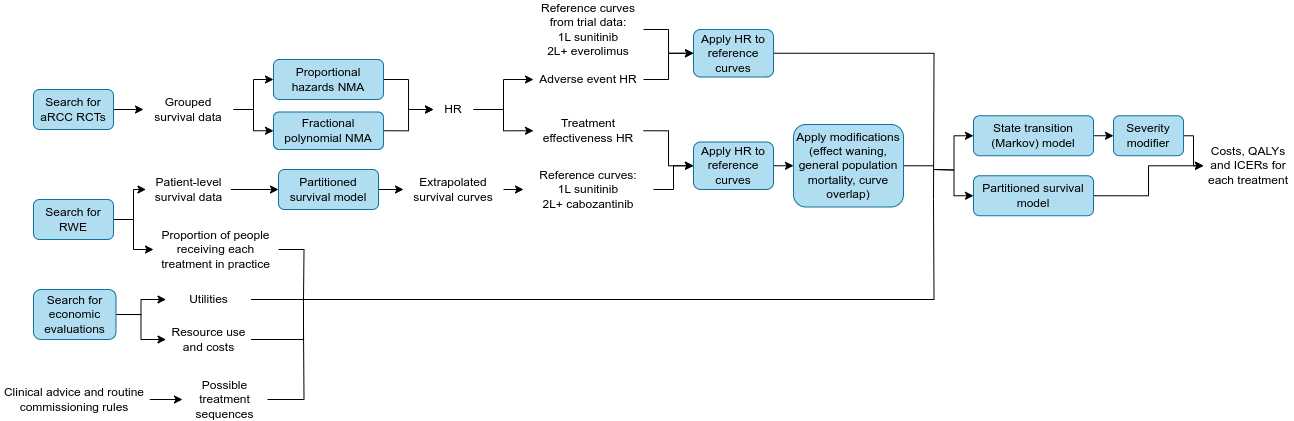

The diagram above was exported from draw.io. Its source (the exported page's mxGraphModel, read from the mxfile embedded in the PNG):
<mxGraphModel dx="454" dy="674" grid="1" gridSize="10" guides="1" tooltips="1" connect="1" arrows="1" fold="1" page="1" pageScale="1" pageWidth="827" pageHeight="1169" math="0" shadow="0">
  <root>
    <mxCell id="0" />
    <mxCell id="1" parent="0" />
    <mxCell id="tepPoc68Ynostsxfefrb-22" style="edgeStyle=orthogonalEdgeStyle;rounded=0;orthogonalLoop=1;jettySize=auto;html=1;exitX=1;exitY=0.5;exitDx=0;exitDy=0;entryX=0;entryY=0.5;entryDx=0;entryDy=0;" parent="1" source="tepPoc68Ynostsxfefrb-6" target="tepPoc68Ynostsxfefrb-7" edge="1">
      <mxGeometry relative="1" as="geometry" />
    </mxCell>
    <mxCell id="tepPoc68Ynostsxfefrb-6" value="Search for aRCC RCTs" style="rounded=1;whiteSpace=wrap;html=1;fillColor=#b1ddf0;strokeColor=#10739e;" parent="1" vertex="1">
      <mxGeometry x="180" y="240" width="80" height="40" as="geometry" />
    </mxCell>
    <mxCell id="tepPoc68Ynostsxfefrb-23" style="edgeStyle=orthogonalEdgeStyle;rounded=0;orthogonalLoop=1;jettySize=auto;html=1;exitX=1;exitY=0.5;exitDx=0;exitDy=0;entryX=0;entryY=0.5;entryDx=0;entryDy=0;" parent="1" source="tepPoc68Ynostsxfefrb-7" target="tepPoc68Ynostsxfefrb-9" edge="1">
      <mxGeometry relative="1" as="geometry" />
    </mxCell>
    <mxCell id="tepPoc68Ynostsxfefrb-24" style="edgeStyle=orthogonalEdgeStyle;rounded=0;orthogonalLoop=1;jettySize=auto;html=1;exitX=1;exitY=0.5;exitDx=0;exitDy=0;" parent="1" source="tepPoc68Ynostsxfefrb-7" target="tepPoc68Ynostsxfefrb-10" edge="1">
      <mxGeometry relative="1" as="geometry" />
    </mxCell>
    <mxCell id="tepPoc68Ynostsxfefrb-7" value="Grouped survival data" style="rounded=1;whiteSpace=wrap;html=1;fillColor=none;strokeColor=none;" parent="1" vertex="1">
      <mxGeometry x="290" y="240" width="90" height="40" as="geometry" />
    </mxCell>
    <mxCell id="tepPoc68Ynostsxfefrb-25" style="edgeStyle=orthogonalEdgeStyle;rounded=0;orthogonalLoop=1;jettySize=auto;html=1;exitX=1;exitY=0.5;exitDx=0;exitDy=0;entryX=0;entryY=0.5;entryDx=0;entryDy=0;" parent="1" source="tepPoc68Ynostsxfefrb-9" target="tepPoc68Ynostsxfefrb-11" edge="1">
      <mxGeometry relative="1" as="geometry" />
    </mxCell>
    <mxCell id="tepPoc68Ynostsxfefrb-9" value="Proportional hazards NMA" style="rounded=1;whiteSpace=wrap;html=1;fillColor=#b1ddf0;strokeColor=#10739e;" parent="1" vertex="1">
      <mxGeometry x="420" y="210" width="110" height="40" as="geometry" />
    </mxCell>
    <mxCell id="tepPoc68Ynostsxfefrb-26" style="edgeStyle=orthogonalEdgeStyle;rounded=0;orthogonalLoop=1;jettySize=auto;html=1;exitX=1;exitY=0.5;exitDx=0;exitDy=0;entryX=0;entryY=0.5;entryDx=0;entryDy=0;" parent="1" source="tepPoc68Ynostsxfefrb-10" target="tepPoc68Ynostsxfefrb-11" edge="1">
      <mxGeometry relative="1" as="geometry" />
    </mxCell>
    <mxCell id="tepPoc68Ynostsxfefrb-10" value="Fractional polynomial NMA" style="rounded=1;whiteSpace=wrap;html=1;fillColor=#b1ddf0;strokeColor=#10739e;" parent="1" vertex="1">
      <mxGeometry x="420" y="262.5" width="110" height="37.5" as="geometry" />
    </mxCell>
    <mxCell id="tepPoc68Ynostsxfefrb-45" style="edgeStyle=orthogonalEdgeStyle;rounded=0;orthogonalLoop=1;jettySize=auto;html=1;exitX=1;exitY=0.5;exitDx=0;exitDy=0;entryX=0;entryY=0.5;entryDx=0;entryDy=0;" parent="1" source="tepPoc68Ynostsxfefrb-11" target="tepPoc68Ynostsxfefrb-38" edge="1">
      <mxGeometry relative="1" as="geometry" />
    </mxCell>
    <mxCell id="tepPoc68Ynostsxfefrb-47" style="edgeStyle=orthogonalEdgeStyle;rounded=0;orthogonalLoop=1;jettySize=auto;html=1;exitX=1;exitY=0.5;exitDx=0;exitDy=0;entryX=0;entryY=0.5;entryDx=0;entryDy=0;" parent="1" source="tepPoc68Ynostsxfefrb-11" target="tepPoc68Ynostsxfefrb-46" edge="1">
      <mxGeometry relative="1" as="geometry" />
    </mxCell>
    <mxCell id="tepPoc68Ynostsxfefrb-11" value="HR" style="rounded=1;whiteSpace=wrap;html=1;fillColor=none;strokeColor=none;" parent="1" vertex="1">
      <mxGeometry x="580" y="247.5" width="40" height="25" as="geometry" />
    </mxCell>
    <mxCell id="tepPoc68Ynostsxfefrb-27" style="edgeStyle=orthogonalEdgeStyle;rounded=0;orthogonalLoop=1;jettySize=auto;html=1;exitX=1;exitY=0.5;exitDx=0;exitDy=0;entryX=0;entryY=0.5;entryDx=0;entryDy=0;" parent="1" source="tepPoc68Ynostsxfefrb-13" target="tepPoc68Ynostsxfefrb-14" edge="1">
      <mxGeometry relative="1" as="geometry" />
    </mxCell>
    <mxCell id="AXeaygmQXdkBwOUCzoVz-3" style="edgeStyle=orthogonalEdgeStyle;rounded=0;orthogonalLoop=1;jettySize=auto;html=1;exitX=1;exitY=0.5;exitDx=0;exitDy=0;entryX=0;entryY=0.5;entryDx=0;entryDy=0;" parent="1" source="tepPoc68Ynostsxfefrb-13" target="AXeaygmQXdkBwOUCzoVz-2" edge="1">
      <mxGeometry relative="1" as="geometry" />
    </mxCell>
    <mxCell id="tepPoc68Ynostsxfefrb-13" value="Search for RWE" style="rounded=1;whiteSpace=wrap;html=1;fillColor=#b1ddf0;strokeColor=#10739e;" parent="1" vertex="1">
      <mxGeometry x="180" y="350" width="80" height="40" as="geometry" />
    </mxCell>
    <mxCell id="tepPoc68Ynostsxfefrb-28" style="edgeStyle=orthogonalEdgeStyle;rounded=0;orthogonalLoop=1;jettySize=auto;html=1;exitX=1;exitY=0.5;exitDx=0;exitDy=0;entryX=0;entryY=0.5;entryDx=0;entryDy=0;" parent="1" source="tepPoc68Ynostsxfefrb-14" target="tepPoc68Ynostsxfefrb-15" edge="1">
      <mxGeometry relative="1" as="geometry" />
    </mxCell>
    <mxCell id="tepPoc68Ynostsxfefrb-14" value="Patient-level survival data" style="rounded=1;whiteSpace=wrap;html=1;fillColor=none;strokeColor=none;" parent="1" vertex="1">
      <mxGeometry x="292.5" y="320" width="85" height="40" as="geometry" />
    </mxCell>
    <mxCell id="tepPoc68Ynostsxfefrb-29" style="edgeStyle=orthogonalEdgeStyle;rounded=0;orthogonalLoop=1;jettySize=auto;html=1;exitX=1;exitY=0.5;exitDx=0;exitDy=0;entryX=0;entryY=0.5;entryDx=0;entryDy=0;" parent="1" source="tepPoc68Ynostsxfefrb-15" target="tepPoc68Ynostsxfefrb-16" edge="1">
      <mxGeometry relative="1" as="geometry" />
    </mxCell>
    <mxCell id="tepPoc68Ynostsxfefrb-15" value="Partitioned survival model" style="rounded=1;whiteSpace=wrap;html=1;fillColor=#b1ddf0;strokeColor=#10739e;" parent="1" vertex="1">
      <mxGeometry x="425" y="320" width="100" height="40" as="geometry" />
    </mxCell>
    <mxCell id="tepPoc68Ynostsxfefrb-37" style="edgeStyle=orthogonalEdgeStyle;rounded=0;orthogonalLoop=1;jettySize=auto;html=1;exitX=1;exitY=0.5;exitDx=0;exitDy=0;entryX=0;entryY=0.5;entryDx=0;entryDy=0;" parent="1" source="tepPoc68Ynostsxfefrb-16" target="tepPoc68Ynostsxfefrb-36" edge="1">
      <mxGeometry relative="1" as="geometry" />
    </mxCell>
    <mxCell id="tepPoc68Ynostsxfefrb-16" value="Extrapolated survival curves" style="rounded=1;whiteSpace=wrap;html=1;fillColor=none;strokeColor=none;" parent="1" vertex="1">
      <mxGeometry x="550" y="320" width="100" height="40" as="geometry" />
    </mxCell>
    <mxCell id="tepPoc68Ynostsxfefrb-42" style="edgeStyle=orthogonalEdgeStyle;rounded=0;orthogonalLoop=1;jettySize=auto;html=1;exitX=1;exitY=0.5;exitDx=0;exitDy=0;entryX=0;entryY=0.5;entryDx=0;entryDy=0;" parent="1" source="tepPoc68Ynostsxfefrb-36" target="tepPoc68Ynostsxfefrb-39" edge="1">
      <mxGeometry relative="1" as="geometry" />
    </mxCell>
    <mxCell id="tepPoc68Ynostsxfefrb-36" value="Reference curves:&lt;div&gt;1L sunitinib&lt;/div&gt;&lt;div&gt;2L+ cabozantinib&lt;/div&gt;" style="rounded=1;whiteSpace=wrap;html=1;fillColor=none;strokeColor=none;" parent="1" vertex="1">
      <mxGeometry x="670" y="320" width="130" height="40" as="geometry" />
    </mxCell>
    <mxCell id="tepPoc68Ynostsxfefrb-44" style="edgeStyle=orthogonalEdgeStyle;rounded=0;orthogonalLoop=1;jettySize=auto;html=1;exitX=1;exitY=0.5;exitDx=0;exitDy=0;entryX=0;entryY=0.5;entryDx=0;entryDy=0;" parent="1" source="tepPoc68Ynostsxfefrb-38" target="tepPoc68Ynostsxfefrb-39" edge="1">
      <mxGeometry relative="1" as="geometry" />
    </mxCell>
    <mxCell id="tepPoc68Ynostsxfefrb-38" value="Treatment effectiveness HR" style="rounded=1;whiteSpace=wrap;html=1;fillColor=none;strokeColor=none;" parent="1" vertex="1">
      <mxGeometry x="680" y="262.5" width="110" height="37.5" as="geometry" />
    </mxCell>
    <mxCell id="tepPoc68Ynostsxfefrb-41" style="edgeStyle=orthogonalEdgeStyle;rounded=0;orthogonalLoop=1;jettySize=auto;html=1;exitX=1;exitY=0.5;exitDx=0;exitDy=0;entryX=0;entryY=0.5;entryDx=0;entryDy=0;" parent="1" source="tepPoc68Ynostsxfefrb-39" target="tepPoc68Ynostsxfefrb-40" edge="1">
      <mxGeometry relative="1" as="geometry" />
    </mxCell>
    <mxCell id="tepPoc68Ynostsxfefrb-39" value="Apply HR to reference curves" style="rounded=1;whiteSpace=wrap;html=1;fillColor=#b1ddf0;strokeColor=#10739e;" parent="1" vertex="1">
      <mxGeometry x="840" y="292.5" width="80" height="47.5" as="geometry" />
    </mxCell>
    <mxCell id="tepPoc68Ynostsxfefrb-66" style="edgeStyle=orthogonalEdgeStyle;rounded=0;orthogonalLoop=1;jettySize=auto;html=1;exitX=1;exitY=0.5;exitDx=0;exitDy=0;endArrow=none;endFill=0;" parent="1" source="tepPoc68Ynostsxfefrb-40" edge="1">
      <mxGeometry relative="1" as="geometry">
        <mxPoint x="1080" y="316" as="targetPoint" />
      </mxGeometry>
    </mxCell>
    <mxCell id="tepPoc68Ynostsxfefrb-40" value="Apply modifications (effect waning, general population mortality, curve overlap)" style="rounded=1;whiteSpace=wrap;html=1;fillColor=#b1ddf0;strokeColor=#10739e;" parent="1" vertex="1">
      <mxGeometry x="940" y="275" width="110" height="82.5" as="geometry" />
    </mxCell>
    <mxCell id="tepPoc68Ynostsxfefrb-49" style="edgeStyle=orthogonalEdgeStyle;rounded=0;orthogonalLoop=1;jettySize=auto;html=1;exitX=1;exitY=0.5;exitDx=0;exitDy=0;entryX=0;entryY=0.5;entryDx=0;entryDy=0;" parent="1" source="tepPoc68Ynostsxfefrb-46" target="tepPoc68Ynostsxfefrb-48" edge="1">
      <mxGeometry relative="1" as="geometry" />
    </mxCell>
    <mxCell id="tepPoc68Ynostsxfefrb-46" value="Adverse event HR" style="rounded=1;whiteSpace=wrap;html=1;fillColor=none;strokeColor=none;" parent="1" vertex="1">
      <mxGeometry x="680" y="215" width="110" height="30" as="geometry" />
    </mxCell>
    <mxCell id="tepPoc68Ynostsxfefrb-61" style="edgeStyle=orthogonalEdgeStyle;rounded=0;orthogonalLoop=1;jettySize=auto;html=1;exitX=1;exitY=0.5;exitDx=0;exitDy=0;endArrow=none;endFill=0;" parent="1" source="tepPoc68Ynostsxfefrb-48" edge="1">
      <mxGeometry relative="1" as="geometry">
        <mxPoint x="1080" y="350" as="targetPoint" />
      </mxGeometry>
    </mxCell>
    <mxCell id="tepPoc68Ynostsxfefrb-48" value="Apply HR to reference curves" style="rounded=1;whiteSpace=wrap;html=1;fillColor=#b1ddf0;strokeColor=#10739e;" parent="1" vertex="1">
      <mxGeometry x="840" y="180" width="80" height="47.5" as="geometry" />
    </mxCell>
    <mxCell id="tepPoc68Ynostsxfefrb-64" style="edgeStyle=orthogonalEdgeStyle;rounded=0;orthogonalLoop=1;jettySize=auto;html=1;exitX=1;exitY=0.5;exitDx=0;exitDy=0;endArrow=none;endFill=0;" parent="1" source="tepPoc68Ynostsxfefrb-50" edge="1">
      <mxGeometry relative="1" as="geometry">
        <mxPoint x="450" y="450" as="targetPoint" />
        <Array as="points">
          <mxPoint x="450" y="490" />
        </Array>
      </mxGeometry>
    </mxCell>
    <mxCell id="tepPoc68Ynostsxfefrb-50" value="Resource use and costs" style="rounded=1;whiteSpace=wrap;html=1;fillColor=none;strokeColor=none;" parent="1" vertex="1">
      <mxGeometry x="312.5" y="470" width="85" height="40" as="geometry" />
    </mxCell>
    <mxCell id="tepPoc68Ynostsxfefrb-53" style="edgeStyle=orthogonalEdgeStyle;rounded=0;orthogonalLoop=1;jettySize=auto;html=1;exitX=1;exitY=0.5;exitDx=0;exitDy=0;entryX=0;entryY=0.5;entryDx=0;entryDy=0;" parent="1" source="tepPoc68Ynostsxfefrb-52" target="tepPoc68Ynostsxfefrb-50" edge="1">
      <mxGeometry relative="1" as="geometry" />
    </mxCell>
    <mxCell id="tepPoc68Ynostsxfefrb-55" style="edgeStyle=orthogonalEdgeStyle;rounded=0;orthogonalLoop=1;jettySize=auto;html=1;exitX=1;exitY=0.5;exitDx=0;exitDy=0;entryX=0;entryY=0.5;entryDx=0;entryDy=0;" parent="1" source="tepPoc68Ynostsxfefrb-52" target="tepPoc68Ynostsxfefrb-54" edge="1">
      <mxGeometry relative="1" as="geometry" />
    </mxCell>
    <mxCell id="tepPoc68Ynostsxfefrb-52" value="Search for economic evaluations" style="rounded=1;whiteSpace=wrap;html=1;fillColor=#b1ddf0;strokeColor=#10739e;" parent="1" vertex="1">
      <mxGeometry x="180" y="440" width="82.5" height="50" as="geometry" />
    </mxCell>
    <mxCell id="tepPoc68Ynostsxfefrb-54" value="Utilities" style="rounded=1;whiteSpace=wrap;html=1;fillColor=none;strokeColor=none;" parent="1" vertex="1">
      <mxGeometry x="312.5" y="440" width="85" height="20" as="geometry" />
    </mxCell>
    <mxCell id="tepPoc68Ynostsxfefrb-73" style="edgeStyle=orthogonalEdgeStyle;rounded=0;orthogonalLoop=1;jettySize=auto;html=1;exitX=1;exitY=0.5;exitDx=0;exitDy=0;entryX=0;entryY=0.5;entryDx=0;entryDy=0;" parent="1" source="tepPoc68Ynostsxfefrb-56" target="tepPoc68Ynostsxfefrb-71" edge="1">
      <mxGeometry relative="1" as="geometry" />
    </mxCell>
    <mxCell id="tepPoc68Ynostsxfefrb-56" value="State transition (Markov) model" style="rounded=1;whiteSpace=wrap;html=1;fillColor=#b1ddf0;strokeColor=#10739e;" parent="1" vertex="1">
      <mxGeometry x="1120" y="266.25" width="120" height="40" as="geometry" />
    </mxCell>
    <mxCell id="tepPoc68Ynostsxfefrb-75" style="edgeStyle=orthogonalEdgeStyle;rounded=0;orthogonalLoop=1;jettySize=auto;html=1;exitX=1;exitY=0.5;exitDx=0;exitDy=0;entryX=0;entryY=0.5;entryDx=0;entryDy=0;" parent="1" source="tepPoc68Ynostsxfefrb-57" target="tepPoc68Ynostsxfefrb-58" edge="1">
      <mxGeometry relative="1" as="geometry" />
    </mxCell>
    <mxCell id="tepPoc68Ynostsxfefrb-57" value="Partitioned survival model" style="rounded=1;whiteSpace=wrap;html=1;fillColor=#b1ddf0;strokeColor=#10739e;" parent="1" vertex="1">
      <mxGeometry x="1120" y="326.25" width="120" height="40" as="geometry" />
    </mxCell>
    <mxCell id="tepPoc68Ynostsxfefrb-58" value="Costs, QALYs and ICERs for each treatment" style="rounded=0;whiteSpace=wrap;html=1;fillColor=none;strokeColor=none;" parent="1" vertex="1">
      <mxGeometry x="1350" y="292.5" width="90" height="47.5" as="geometry" />
    </mxCell>
    <mxCell id="tepPoc68Ynostsxfefrb-65" value="" style="endArrow=none;html=1;rounded=0;edgeStyle=orthogonalEdgeStyle;endFill=0;exitX=1;exitY=0.5;exitDx=0;exitDy=0;" parent="1" source="tepPoc68Ynostsxfefrb-54" edge="1">
      <mxGeometry width="50" height="50" relative="1" as="geometry">
        <mxPoint x="440" y="450" as="sourcePoint" />
        <mxPoint x="1080" y="350" as="targetPoint" />
      </mxGeometry>
    </mxCell>
    <mxCell id="tepPoc68Ynostsxfefrb-67" value="" style="endArrow=classic;html=1;rounded=0;entryX=0;entryY=0.5;entryDx=0;entryDy=0;edgeStyle=orthogonalEdgeStyle;" parent="1" target="tepPoc68Ynostsxfefrb-56" edge="1">
      <mxGeometry width="50" height="50" relative="1" as="geometry">
        <mxPoint x="1080" y="320" as="sourcePoint" />
        <mxPoint x="1110" y="380" as="targetPoint" />
      </mxGeometry>
    </mxCell>
    <mxCell id="tepPoc68Ynostsxfefrb-68" value="" style="endArrow=classic;html=1;rounded=0;entryX=0;entryY=0.5;entryDx=0;entryDy=0;edgeStyle=orthogonalEdgeStyle;" parent="1" target="tepPoc68Ynostsxfefrb-57" edge="1">
      <mxGeometry width="50" height="50" relative="1" as="geometry">
        <mxPoint x="1080" y="320" as="sourcePoint" />
        <mxPoint x="1110" y="380" as="targetPoint" />
      </mxGeometry>
    </mxCell>
    <mxCell id="tepPoc68Ynostsxfefrb-70" style="edgeStyle=orthogonalEdgeStyle;rounded=0;orthogonalLoop=1;jettySize=auto;html=1;exitX=1;exitY=0.5;exitDx=0;exitDy=0;entryX=0;entryY=0.5;entryDx=0;entryDy=0;" parent="1" source="tepPoc68Ynostsxfefrb-69" target="tepPoc68Ynostsxfefrb-48" edge="1">
      <mxGeometry relative="1" as="geometry" />
    </mxCell>
    <mxCell id="tepPoc68Ynostsxfefrb-69" value="Reference curves from trial data:&lt;div&gt;1L sunitinib&lt;/div&gt;&lt;div&gt;2L+ everolimus&lt;/div&gt;" style="rounded=1;whiteSpace=wrap;html=1;fillColor=none;strokeColor=none;" parent="1" vertex="1">
      <mxGeometry x="680" y="160" width="110" height="40" as="geometry" />
    </mxCell>
    <mxCell id="tepPoc68Ynostsxfefrb-76" style="edgeStyle=orthogonalEdgeStyle;rounded=0;orthogonalLoop=1;jettySize=auto;html=1;exitX=1;exitY=0.5;exitDx=0;exitDy=0;entryX=0;entryY=0.5;entryDx=0;entryDy=0;" parent="1" source="tepPoc68Ynostsxfefrb-71" target="tepPoc68Ynostsxfefrb-58" edge="1">
      <mxGeometry relative="1" as="geometry">
        <Array as="points">
          <mxPoint x="1340" y="286" />
          <mxPoint x="1340" y="316" />
        </Array>
      </mxGeometry>
    </mxCell>
    <mxCell id="tepPoc68Ynostsxfefrb-71" value="Severity modifier" style="rounded=1;whiteSpace=wrap;html=1;fillColor=#b1ddf0;strokeColor=#10739e;" parent="1" vertex="1">
      <mxGeometry x="1260" y="266.25" width="70" height="40" as="geometry" />
    </mxCell>
    <mxCell id="AXeaygmQXdkBwOUCzoVz-4" style="edgeStyle=orthogonalEdgeStyle;rounded=0;orthogonalLoop=1;jettySize=auto;html=1;exitX=1;exitY=0.5;exitDx=0;exitDy=0;endArrow=none;endFill=0;" parent="1" source="AXeaygmQXdkBwOUCzoVz-2" edge="1">
      <mxGeometry relative="1" as="geometry">
        <mxPoint x="450" y="450" as="targetPoint" />
      </mxGeometry>
    </mxCell>
    <mxCell id="AXeaygmQXdkBwOUCzoVz-2" value="Proportion of people receiving each treatment in practice" style="rounded=1;whiteSpace=wrap;html=1;fillColor=none;strokeColor=none;" parent="1" vertex="1">
      <mxGeometry x="300" y="380" width="125" height="40" as="geometry" />
    </mxCell>
    <mxCell id="l0Ag9LYWdljjj3G1tQXy-4" style="edgeStyle=orthogonalEdgeStyle;rounded=0;orthogonalLoop=1;jettySize=auto;html=1;exitX=1;exitY=0.5;exitDx=0;exitDy=0;endArrow=none;endFill=0;" edge="1" parent="1" source="l0Ag9LYWdljjj3G1tQXy-1">
      <mxGeometry relative="1" as="geometry">
        <mxPoint x="450" y="480" as="targetPoint" />
      </mxGeometry>
    </mxCell>
    <mxCell id="l0Ag9LYWdljjj3G1tQXy-1" value="Possible treatment sequences" style="rounded=1;whiteSpace=wrap;html=1;fillColor=none;strokeColor=none;" vertex="1" parent="1">
      <mxGeometry x="329" y="530" width="85" height="40" as="geometry" />
    </mxCell>
    <mxCell id="l0Ag9LYWdljjj3G1tQXy-3" style="edgeStyle=orthogonalEdgeStyle;rounded=0;orthogonalLoop=1;jettySize=auto;html=1;exitX=1;exitY=0.5;exitDx=0;exitDy=0;" edge="1" parent="1" source="l0Ag9LYWdljjj3G1tQXy-2" target="l0Ag9LYWdljjj3G1tQXy-1">
      <mxGeometry relative="1" as="geometry" />
    </mxCell>
    <mxCell id="l0Ag9LYWdljjj3G1tQXy-2" value="Clinical advice and routine commissioning rules" style="rounded=1;whiteSpace=wrap;html=1;fillColor=none;strokeColor=none;" vertex="1" parent="1">
      <mxGeometry x="146.25" y="530" width="150" height="40" as="geometry" />
    </mxCell>
  </root>
</mxGraphModel>